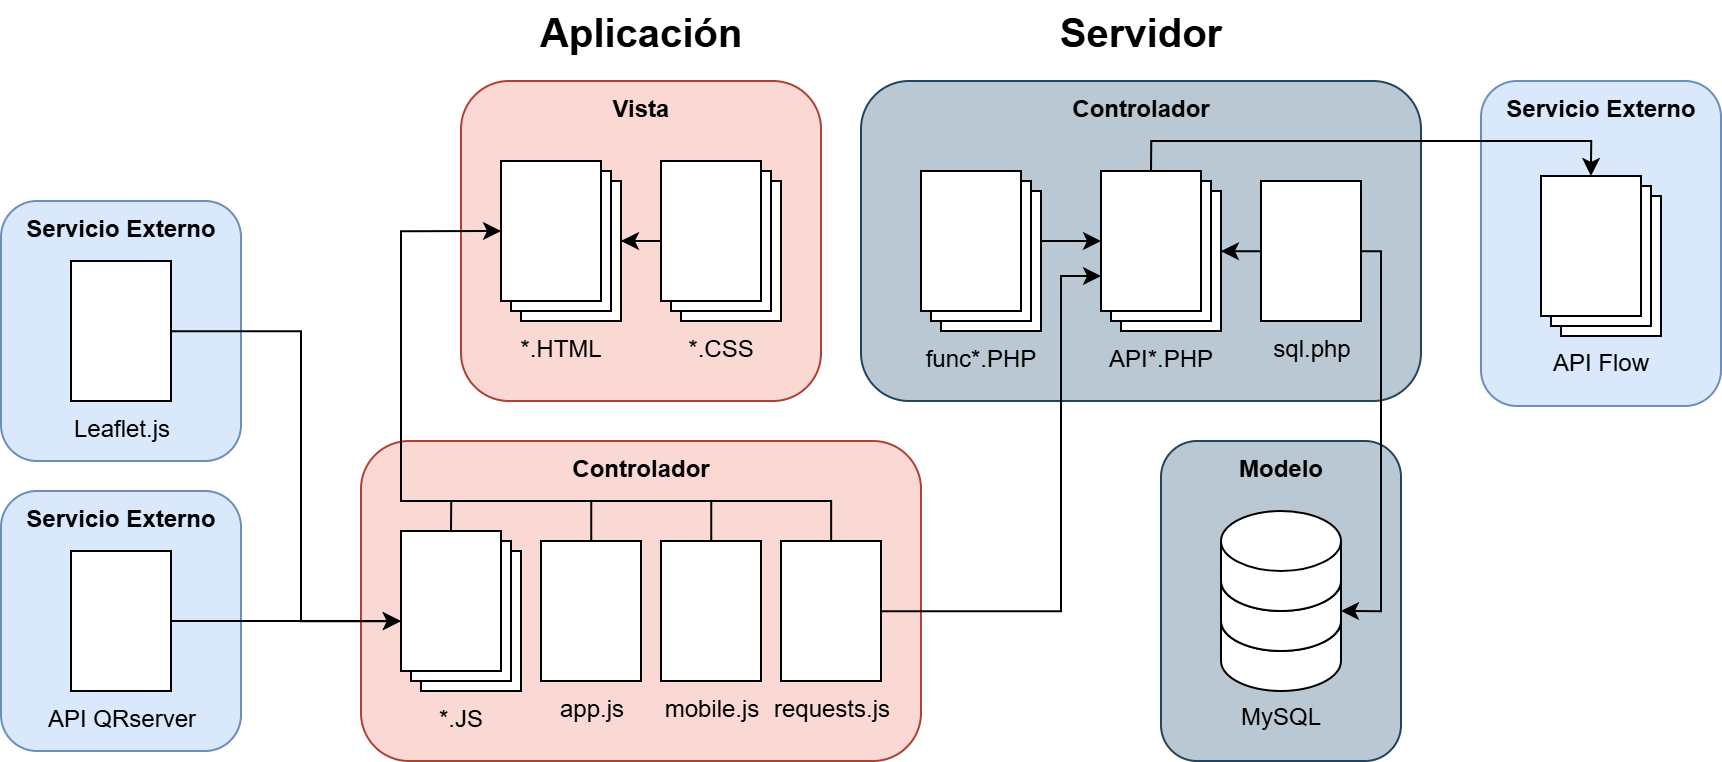

The diagram above was exported from draw.io. Its source (the exported page's mxGraphModel, read from the mxfile embedded in the PNG):
<mxGraphModel dx="1342" dy="826" grid="1" gridSize="10" guides="1" tooltips="1" connect="1" arrows="1" fold="1" page="1" pageScale="1" pageWidth="1700" pageHeight="1100" math="0" shadow="0">
  <root>
    <mxCell id="0" />
    <mxCell id="1" parent="0" />
    <mxCell id="2vMGw8d06tRTjykU9M-1-103" value="Modelo" style="rounded=1;whiteSpace=wrap;html=1;verticalAlign=top;fillColor=#bac8d3;strokeColor=#23445d;movable=1;resizable=1;rotatable=1;deletable=1;editable=1;locked=0;connectable=1;fontStyle=1" vertex="1" parent="1">
      <mxGeometry x="590" y="230" width="120" height="160" as="geometry" />
    </mxCell>
    <mxCell id="2vMGw8d06tRTjykU9M-1-89" value="Controlador" style="rounded=1;whiteSpace=wrap;html=1;verticalAlign=top;fillColor=#bac8d3;strokeColor=#23445d;fontStyle=1" vertex="1" parent="1">
      <mxGeometry x="440" y="50" width="280" height="160" as="geometry" />
    </mxCell>
    <mxCell id="2vMGw8d06tRTjykU9M-1-79" value="Controlador" style="rounded=1;whiteSpace=wrap;html=1;verticalAlign=top;fillColor=#fad9d5;strokeColor=#ae4132;fontStyle=1" vertex="1" parent="1">
      <mxGeometry x="190" y="230" width="280" height="160" as="geometry" />
    </mxCell>
    <mxCell id="2vMGw8d06tRTjykU9M-1-78" value="Vista" style="rounded=1;whiteSpace=wrap;html=1;verticalAlign=top;fillColor=#fad9d5;strokeColor=#ae4132;fontStyle=1" vertex="1" parent="1">
      <mxGeometry x="240" y="50" width="180" height="160" as="geometry" />
    </mxCell>
    <mxCell id="2vMGw8d06tRTjykU9M-1-60" value="*.HTML" style="verticalLabelPosition=bottom;verticalAlign=top;html=1;shape=mxgraph.basic.layered_rect;dx=10;outlineConnect=0;whiteSpace=wrap;" vertex="1" parent="1">
      <mxGeometry x="260" y="90" width="60" height="80" as="geometry" />
    </mxCell>
    <mxCell id="2vMGw8d06tRTjykU9M-1-82" value="" style="edgeStyle=orthogonalEdgeStyle;rounded=0;orthogonalLoop=1;jettySize=auto;html=1;" edge="1" parent="1" source="2vMGw8d06tRTjykU9M-1-61" target="2vMGw8d06tRTjykU9M-1-60">
      <mxGeometry relative="1" as="geometry" />
    </mxCell>
    <mxCell id="2vMGw8d06tRTjykU9M-1-61" value="*.CSS" style="verticalLabelPosition=bottom;verticalAlign=top;html=1;shape=mxgraph.basic.layered_rect;dx=10;outlineConnect=0;whiteSpace=wrap;" vertex="1" parent="1">
      <mxGeometry x="340" y="90" width="60" height="80" as="geometry" />
    </mxCell>
    <mxCell id="2vMGw8d06tRTjykU9M-1-62" value="*.JS" style="verticalLabelPosition=bottom;verticalAlign=top;html=1;shape=mxgraph.basic.layered_rect;dx=10;outlineConnect=0;whiteSpace=wrap;" vertex="1" parent="1">
      <mxGeometry x="210" y="275" width="60" height="80" as="geometry" />
    </mxCell>
    <mxCell id="2vMGw8d06tRTjykU9M-1-86" style="edgeStyle=orthogonalEdgeStyle;rounded=0;orthogonalLoop=1;jettySize=auto;html=1;endArrow=none;endFill=0;" edge="1" parent="1" source="2vMGw8d06tRTjykU9M-1-64">
      <mxGeometry relative="1" as="geometry">
        <mxPoint x="220" y="260" as="targetPoint" />
        <Array as="points">
          <mxPoint x="305" y="260" />
        </Array>
      </mxGeometry>
    </mxCell>
    <mxCell id="2vMGw8d06tRTjykU9M-1-64" value="app.js" style="verticalLabelPosition=bottom;verticalAlign=top;html=1;shape=mxgraph.basic.rect;fillColor2=none;strokeWidth=1;size=20;indent=5;" vertex="1" parent="1">
      <mxGeometry x="280" y="280" width="50" height="70" as="geometry" />
    </mxCell>
    <mxCell id="2vMGw8d06tRTjykU9M-1-87" style="edgeStyle=orthogonalEdgeStyle;rounded=0;orthogonalLoop=1;jettySize=auto;html=1;endArrow=none;endFill=0;" edge="1" parent="1" source="2vMGw8d06tRTjykU9M-1-65">
      <mxGeometry relative="1" as="geometry">
        <mxPoint x="270.00000000000006" y="260" as="targetPoint" />
        <Array as="points">
          <mxPoint x="365" y="260" />
        </Array>
      </mxGeometry>
    </mxCell>
    <mxCell id="2vMGw8d06tRTjykU9M-1-65" value="mobile.js" style="verticalLabelPosition=bottom;verticalAlign=top;html=1;shape=mxgraph.basic.rect;fillColor2=none;strokeWidth=1;size=20;indent=5;" vertex="1" parent="1">
      <mxGeometry x="340" y="280" width="50" height="70" as="geometry" />
    </mxCell>
    <mxCell id="2vMGw8d06tRTjykU9M-1-88" style="edgeStyle=orthogonalEdgeStyle;rounded=0;orthogonalLoop=1;jettySize=auto;html=1;endArrow=none;endFill=0;" edge="1" parent="1" source="2vMGw8d06tRTjykU9M-1-66">
      <mxGeometry relative="1" as="geometry">
        <mxPoint x="360" y="260" as="targetPoint" />
        <Array as="points">
          <mxPoint x="425" y="260" />
        </Array>
      </mxGeometry>
    </mxCell>
    <mxCell id="2vMGw8d06tRTjykU9M-1-66" value="requests.js" style="verticalLabelPosition=bottom;verticalAlign=top;html=1;shape=mxgraph.basic.rect;fillColor2=none;strokeWidth=1;size=20;indent=5;" vertex="1" parent="1">
      <mxGeometry x="400" y="280" width="50" height="70" as="geometry" />
    </mxCell>
    <mxCell id="2vMGw8d06tRTjykU9M-1-68" value="API*.PHP" style="verticalLabelPosition=bottom;verticalAlign=top;html=1;shape=mxgraph.basic.layered_rect;dx=10;outlineConnect=0;whiteSpace=wrap;" vertex="1" parent="1">
      <mxGeometry x="560" y="95" width="60" height="80" as="geometry" />
    </mxCell>
    <mxCell id="2vMGw8d06tRTjykU9M-1-96" style="edgeStyle=orthogonalEdgeStyle;rounded=0;orthogonalLoop=1;jettySize=auto;html=1;" edge="1" parent="1" source="2vMGw8d06tRTjykU9M-1-69" target="2vMGw8d06tRTjykU9M-1-68">
      <mxGeometry relative="1" as="geometry">
        <mxPoint x="630" y="135" as="targetPoint" />
      </mxGeometry>
    </mxCell>
    <mxCell id="2vMGw8d06tRTjykU9M-1-69" value="sql.php" style="verticalLabelPosition=bottom;verticalAlign=top;html=1;shape=mxgraph.basic.rect;fillColor2=none;strokeWidth=1;size=20;indent=5;" vertex="1" parent="1">
      <mxGeometry x="640" y="100" width="50" height="70" as="geometry" />
    </mxCell>
    <mxCell id="2vMGw8d06tRTjykU9M-1-70" value="func*.PHP" style="verticalLabelPosition=bottom;verticalAlign=top;html=1;shape=mxgraph.basic.layered_rect;dx=10;outlineConnect=0;whiteSpace=wrap;" vertex="1" parent="1">
      <mxGeometry x="470" y="95" width="60" height="80" as="geometry" />
    </mxCell>
    <mxCell id="2vMGw8d06tRTjykU9M-1-83" style="edgeStyle=orthogonalEdgeStyle;rounded=0;orthogonalLoop=1;jettySize=auto;html=1;exitX=0;exitY=0;exitDx=25;exitDy=0;exitPerimeter=0;entryX=0;entryY=0;entryDx=0;entryDy=35;entryPerimeter=0;" edge="1" parent="1" source="2vMGw8d06tRTjykU9M-1-62" target="2vMGw8d06tRTjykU9M-1-60">
      <mxGeometry relative="1" as="geometry">
        <Array as="points">
          <mxPoint x="235" y="260" />
          <mxPoint x="210" y="260" />
          <mxPoint x="210" y="125" />
        </Array>
      </mxGeometry>
    </mxCell>
    <mxCell id="2vMGw8d06tRTjykU9M-1-90" style="edgeStyle=orthogonalEdgeStyle;rounded=0;orthogonalLoop=1;jettySize=auto;html=1;entryX=0;entryY=0;entryDx=0;entryDy=52.5;entryPerimeter=0;" edge="1" parent="1" source="2vMGw8d06tRTjykU9M-1-66" target="2vMGw8d06tRTjykU9M-1-68">
      <mxGeometry relative="1" as="geometry">
        <Array as="points">
          <mxPoint x="540" y="315" />
          <mxPoint x="540" y="148" />
        </Array>
      </mxGeometry>
    </mxCell>
    <mxCell id="2vMGw8d06tRTjykU9M-1-91" style="edgeStyle=orthogonalEdgeStyle;rounded=0;orthogonalLoop=1;jettySize=auto;html=1;exitX=0;exitY=0;exitDx=0;exitDy=35;exitPerimeter=0;endArrow=none;endFill=0;startArrow=classic;startFill=1;" edge="1" parent="1" source="2vMGw8d06tRTjykU9M-1-68">
      <mxGeometry relative="1" as="geometry">
        <mxPoint x="530" y="130" as="targetPoint" />
      </mxGeometry>
    </mxCell>
    <mxCell id="2vMGw8d06tRTjykU9M-1-100" value="" style="group;movable=1;resizable=1;rotatable=1;deletable=1;editable=1;locked=0;connectable=1;" vertex="1" connectable="0" parent="1">
      <mxGeometry x="620" y="265" width="60" height="90" as="geometry" />
    </mxCell>
    <mxCell id="2vMGw8d06tRTjykU9M-1-97" value="" style="shape=cylinder3;whiteSpace=wrap;html=1;boundedLbl=1;backgroundOutline=1;size=15;movable=1;resizable=1;rotatable=1;deletable=1;editable=1;locked=0;connectable=1;" vertex="1" parent="2vMGw8d06tRTjykU9M-1-100">
      <mxGeometry y="40" width="60" height="50" as="geometry" />
    </mxCell>
    <mxCell id="2vMGw8d06tRTjykU9M-1-98" value="" style="shape=cylinder3;whiteSpace=wrap;html=1;boundedLbl=1;backgroundOutline=1;size=15;movable=1;resizable=1;rotatable=1;deletable=1;editable=1;locked=0;connectable=1;" vertex="1" parent="2vMGw8d06tRTjykU9M-1-100">
      <mxGeometry y="20" width="60" height="50" as="geometry" />
    </mxCell>
    <mxCell id="2vMGw8d06tRTjykU9M-1-99" value="" style="shape=cylinder3;whiteSpace=wrap;html=1;boundedLbl=1;backgroundOutline=1;size=15;movable=1;resizable=1;rotatable=1;deletable=1;editable=1;locked=0;connectable=1;" vertex="1" parent="2vMGw8d06tRTjykU9M-1-100">
      <mxGeometry width="60" height="50" as="geometry" />
    </mxCell>
    <mxCell id="2vMGw8d06tRTjykU9M-1-101" style="edgeStyle=orthogonalEdgeStyle;rounded=0;orthogonalLoop=1;jettySize=auto;html=1;entryX=1;entryY=0;entryDx=0;entryDy=30;entryPerimeter=0;" edge="1" parent="1" source="2vMGw8d06tRTjykU9M-1-69" target="2vMGw8d06tRTjykU9M-1-98">
      <mxGeometry relative="1" as="geometry">
        <Array as="points">
          <mxPoint x="700" y="135" />
          <mxPoint x="700" y="315" />
        </Array>
      </mxGeometry>
    </mxCell>
    <mxCell id="2vMGw8d06tRTjykU9M-1-104" value="MySQL" style="text;html=1;align=center;verticalAlign=middle;whiteSpace=wrap;rounded=0;" vertex="1" parent="1">
      <mxGeometry x="620" y="355" width="60" height="25" as="geometry" />
    </mxCell>
    <mxCell id="2vMGw8d06tRTjykU9M-1-105" value="Servicio Externo" style="rounded=1;whiteSpace=wrap;html=1;verticalAlign=top;fillColor=#dae8fc;strokeColor=#6c8ebf;fontStyle=1" vertex="1" parent="1">
      <mxGeometry x="750" y="50" width="120" height="162.5" as="geometry" />
    </mxCell>
    <mxCell id="2vMGw8d06tRTjykU9M-1-106" value="API Flow" style="verticalLabelPosition=bottom;verticalAlign=top;html=1;shape=mxgraph.basic.layered_rect;dx=10;outlineConnect=0;whiteSpace=wrap;" vertex="1" parent="1">
      <mxGeometry x="780" y="97.5" width="60" height="80" as="geometry" />
    </mxCell>
    <mxCell id="2vMGw8d06tRTjykU9M-1-107" style="edgeStyle=orthogonalEdgeStyle;rounded=0;orthogonalLoop=1;jettySize=auto;html=1;exitX=0;exitY=0;exitDx=25;exitDy=0;exitPerimeter=0;entryX=0;entryY=0;entryDx=25;entryDy=0;entryPerimeter=0;" edge="1" parent="1" source="2vMGw8d06tRTjykU9M-1-68" target="2vMGw8d06tRTjykU9M-1-106">
      <mxGeometry relative="1" as="geometry">
        <Array as="points">
          <mxPoint x="585" y="80" />
          <mxPoint x="805" y="80" />
        </Array>
      </mxGeometry>
    </mxCell>
    <mxCell id="2vMGw8d06tRTjykU9M-1-108" value="Servicio Externo" style="rounded=1;whiteSpace=wrap;html=1;verticalAlign=top;fillColor=#dae8fc;strokeColor=#6c8ebf;fontStyle=1" vertex="1" parent="1">
      <mxGeometry x="10" y="110" width="120" height="130" as="geometry" />
    </mxCell>
    <mxCell id="2vMGw8d06tRTjykU9M-1-110" value="Leaflet.js" style="verticalLabelPosition=bottom;verticalAlign=top;html=1;shape=mxgraph.basic.rect;fillColor2=none;strokeWidth=1;size=20;indent=5;" vertex="1" parent="1">
      <mxGeometry x="45" y="140" width="50" height="70" as="geometry" />
    </mxCell>
    <mxCell id="2vMGw8d06tRTjykU9M-1-111" value="Servicio Externo" style="rounded=1;whiteSpace=wrap;html=1;verticalAlign=top;fillColor=#dae8fc;strokeColor=#6c8ebf;fontStyle=1" vertex="1" parent="1">
      <mxGeometry x="10" y="255" width="120" height="130" as="geometry" />
    </mxCell>
    <mxCell id="2vMGw8d06tRTjykU9M-1-114" value="" style="edgeStyle=orthogonalEdgeStyle;rounded=0;orthogonalLoop=1;jettySize=auto;html=1;" edge="1" parent="1" source="2vMGw8d06tRTjykU9M-1-112">
      <mxGeometry relative="1" as="geometry">
        <mxPoint x="210" y="320" as="targetPoint" />
      </mxGeometry>
    </mxCell>
    <mxCell id="2vMGw8d06tRTjykU9M-1-112" value="API QRserver" style="verticalLabelPosition=bottom;verticalAlign=top;html=1;shape=mxgraph.basic.rect;fillColor2=none;strokeWidth=1;size=20;indent=5;" vertex="1" parent="1">
      <mxGeometry x="45" y="285" width="50" height="70" as="geometry" />
    </mxCell>
    <mxCell id="2vMGw8d06tRTjykU9M-1-115" style="edgeStyle=orthogonalEdgeStyle;rounded=0;orthogonalLoop=1;jettySize=auto;html=1;entryX=0.071;entryY=0.563;entryDx=0;entryDy=0;entryPerimeter=0;" edge="1" parent="1" source="2vMGw8d06tRTjykU9M-1-110" target="2vMGw8d06tRTjykU9M-1-79">
      <mxGeometry relative="1" as="geometry">
        <Array as="points">
          <mxPoint x="160" y="175" />
          <mxPoint x="160" y="320" />
        </Array>
      </mxGeometry>
    </mxCell>
    <mxCell id="2vMGw8d06tRTjykU9M-1-116" value="&lt;font style=&quot;font-size: 20px;&quot;&gt;Aplicación&lt;/font&gt;" style="text;html=1;align=center;verticalAlign=middle;whiteSpace=wrap;rounded=0;fontStyle=1" vertex="1" parent="1">
      <mxGeometry x="300" y="10" width="60" height="30" as="geometry" />
    </mxCell>
    <mxCell id="2vMGw8d06tRTjykU9M-1-117" value="&lt;font style=&quot;font-size: 20px;&quot;&gt;Servidor&lt;/font&gt;" style="text;html=1;align=center;verticalAlign=middle;whiteSpace=wrap;rounded=0;fontStyle=1" vertex="1" parent="1">
      <mxGeometry x="550" y="10" width="60" height="30" as="geometry" />
    </mxCell>
  </root>
</mxGraphModel>